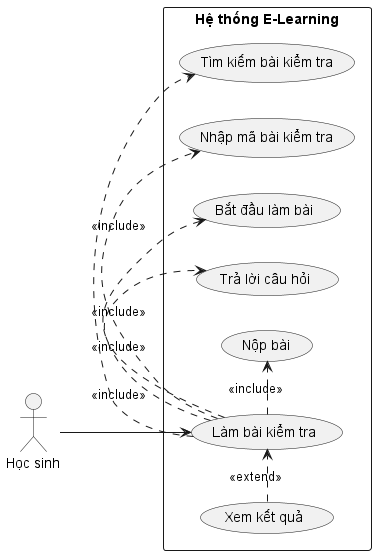

The diagram above was rendered by PlantUML. Its source (embedded in the PNG):
@startuml làm bài kiểm tra
left to right direction

actor "Học sinh" as Student

rectangle "Hệ thống E-Learning" {

    (Làm bài kiểm tra) as TakeTest

    (Tìm kiếm bài kiểm tra) as SearchTest
    (Nhập mã bài kiểm tra) as EnterCode
    (Bắt đầu làm bài) as StartTest
    (Trả lời câu hỏi) as AnswerQuestion
    (Nộp bài) as SubmitTest
    (Xem kết quả) as ViewResult
}

Student --> TakeTest

TakeTest .> SearchTest : <<include>>
TakeTest .> EnterCode : <<include>>
TakeTest .> StartTest : <<include>>
TakeTest .> AnswerQuestion : <<include>>
TakeTest .> SubmitTest : <<include>>

ViewResult .> TakeTest : <<extend>>

@enduml